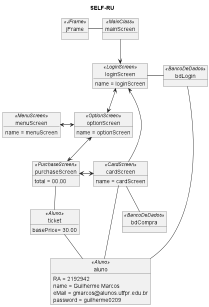

The diagram above was rendered by PlantUML. Its source (embedded in the PNG):
@startuml
title SELF-RU

together {
    object loginScreen <<LoginScreen>> {
        name = loginScreen
    }

    object optionScreen <<OptionScreen>> {
        name = optionScreen
    }
    object purchaseScreen <<PurchaseScreen>>{
        total = 00.00
    }
    object cardScreen <<CardScreen>> {
        name = cardScreen
    }
    object menuScreen <<MenuScreen>> {
        name = menuScreen
    }
}

object ticket <<Aluno>>{
    basePrice= 30.00
}

object aluno <<Aluno>> {
        RA = 2192942
        name = Guilherme Marcos
        eMail = gmarcos@alunos.utfpr.edu.br
        password = guilherme0209
}

object bdLogin <<BancoDeDados>>

object mainScreen <<MainClass>>

object bdCompra <<BancoDeDados>>

object jFrame <<JFrame>>



jFrame -right- mainScreen
mainScreen --> loginScreen
loginScreen -right- bdLogin
bdLogin -- aluno
ticket -- aluno
loginScreen <--> optionScreen
optionScreen <-left-> menuScreen
optionScreen <--> purchaseScreen
purchaseScreen -down- ticket
purchaseScreen <-right-> cardScreen
cardScreen --> loginScreen
cardScreen -- bdCompra
cardScreen -right- aluno
@enduml